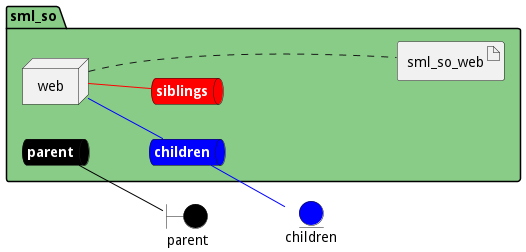

The diagram above was rendered by PlantUML. Its source (embedded in the PNG):
@startuml

left to right direction


boundary parent #black


entity children #blue




package "sml_so" #88cc88 {
    queue parentnet #black [
            <b><color:white>parent</color></b>
    ]
    
    parentnet -[#black]- parent
    
    queue childrennet #blue [
            <b><color:white>children</color></b>
    ]
    
    childrennet -[#blue]- children
    
    queue siblingsnet #red [
            <b><color:white>siblings</color></b>
    ]
    

node "web" as webService


        artifact "sml_so_web" as sml_so_webimage
    
}

webService -[#blue]- childrennet

webService -[#red]- siblingsnet
webService .... sml_so_webimage


@enduml